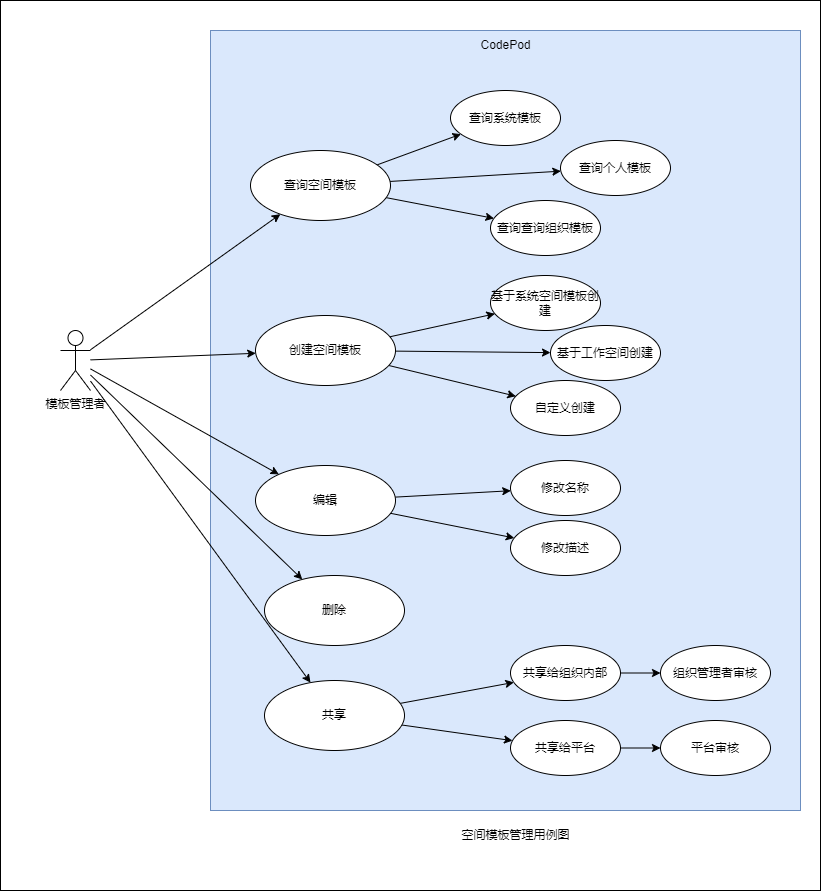

The diagram above was exported from draw.io. Its source (the exported page's mxGraphModel, read from the mxfile embedded in the PNG):
<mxGraphModel dx="1086" dy="689" grid="1" gridSize="10" guides="1" tooltips="1" connect="1" arrows="1" fold="1" page="1" pageScale="1" pageWidth="827" pageHeight="1169" math="0" shadow="0">
  <root>
    <mxCell id="0" />
    <mxCell id="1" parent="0" />
    <mxCell id="YM8EHQAuOuDtphGUrN3E-1" value="" style="rounded=0;whiteSpace=wrap;html=1;" vertex="1" parent="1">
      <mxGeometry x="10" y="10" width="820" height="890" as="geometry" />
    </mxCell>
    <mxCell id="K6Szr2WWAs6mvH63RR3F-1" value="" style="rounded=0;whiteSpace=wrap;html=1;fillColor=#dae8fc;strokeColor=#6c8ebf;" parent="1" vertex="1">
      <mxGeometry x="220" y="40" width="590" height="780" as="geometry" />
    </mxCell>
    <mxCell id="K6Szr2WWAs6mvH63RR3F-2" style="edgeStyle=none;html=1;" parent="1" source="K6Szr2WWAs6mvH63RR3F-4" target="K6Szr2WWAs6mvH63RR3F-11" edge="1">
      <mxGeometry relative="1" as="geometry" />
    </mxCell>
    <mxCell id="K6Szr2WWAs6mvH63RR3F-3" style="edgeStyle=none;html=1;" parent="1" source="K6Szr2WWAs6mvH63RR3F-4" target="K6Szr2WWAs6mvH63RR3F-12" edge="1">
      <mxGeometry relative="1" as="geometry" />
    </mxCell>
    <mxCell id="K6Szr2WWAs6mvH63RR3F-27" style="edgeStyle=none;html=1;fontSize=9;" parent="1" source="K6Szr2WWAs6mvH63RR3F-4" target="K6Szr2WWAs6mvH63RR3F-26" edge="1">
      <mxGeometry relative="1" as="geometry" />
    </mxCell>
    <mxCell id="-lUyIPR63ZEy9vzBQKtA-6" style="edgeStyle=none;html=1;fontSize=9;" parent="1" source="K6Szr2WWAs6mvH63RR3F-4" target="-lUyIPR63ZEy9vzBQKtA-1" edge="1">
      <mxGeometry relative="1" as="geometry" />
    </mxCell>
    <mxCell id="K6Szr2WWAs6mvH63RR3F-4" value="模板管理者" style="shape=umlActor;verticalLabelPosition=bottom;verticalAlign=top;html=1;" parent="1" vertex="1">
      <mxGeometry x="70" y="340" width="30" height="60" as="geometry" />
    </mxCell>
    <mxCell id="K6Szr2WWAs6mvH63RR3F-23" style="edgeStyle=none;html=1;fontSize=9;" parent="1" source="K6Szr2WWAs6mvH63RR3F-5" target="K6Szr2WWAs6mvH63RR3F-20" edge="1">
      <mxGeometry relative="1" as="geometry" />
    </mxCell>
    <mxCell id="K6Szr2WWAs6mvH63RR3F-24" style="edgeStyle=none;html=1;fontSize=9;" parent="1" source="K6Szr2WWAs6mvH63RR3F-5" target="K6Szr2WWAs6mvH63RR3F-21" edge="1">
      <mxGeometry relative="1" as="geometry" />
    </mxCell>
    <mxCell id="K6Szr2WWAs6mvH63RR3F-25" style="edgeStyle=none;html=1;fontSize=9;" parent="1" source="K6Szr2WWAs6mvH63RR3F-5" target="K6Szr2WWAs6mvH63RR3F-22" edge="1">
      <mxGeometry relative="1" as="geometry" />
    </mxCell>
    <mxCell id="K6Szr2WWAs6mvH63RR3F-5" value="查询空间模板" style="ellipse;whiteSpace=wrap;html=1;" parent="1" vertex="1">
      <mxGeometry x="260" y="160" width="140" height="70" as="geometry" />
    </mxCell>
    <mxCell id="K6Szr2WWAs6mvH63RR3F-6" value="CodePod" style="text;html=1;align=center;verticalAlign=middle;resizable=0;points=[];autosize=1;strokeColor=none;fillColor=none;" parent="1" vertex="1">
      <mxGeometry x="480" y="40" width="70" height="30" as="geometry" />
    </mxCell>
    <mxCell id="K6Szr2WWAs6mvH63RR3F-8" style="edgeStyle=none;html=1;" parent="1" source="K6Szr2WWAs6mvH63RR3F-4" target="K6Szr2WWAs6mvH63RR3F-5" edge="1">
      <mxGeometry relative="1" as="geometry" />
    </mxCell>
    <mxCell id="K6Szr2WWAs6mvH63RR3F-10" value="空间模板管理用例图" style="text;html=1;align=center;verticalAlign=middle;resizable=0;points=[];autosize=1;strokeColor=none;fillColor=none;" parent="1" vertex="1">
      <mxGeometry x="460" y="830" width="130" height="30" as="geometry" />
    </mxCell>
    <mxCell id="K6Szr2WWAs6mvH63RR3F-11" value="删除" style="ellipse;whiteSpace=wrap;html=1;" parent="1" vertex="1">
      <mxGeometry x="274" y="585" width="140" height="70" as="geometry" />
    </mxCell>
    <mxCell id="K6Szr2WWAs6mvH63RR3F-14" style="edgeStyle=none;html=1;fontSize=9;" parent="1" source="K6Szr2WWAs6mvH63RR3F-12" target="K6Szr2WWAs6mvH63RR3F-13" edge="1">
      <mxGeometry relative="1" as="geometry" />
    </mxCell>
    <mxCell id="K6Szr2WWAs6mvH63RR3F-16" style="edgeStyle=none;html=1;fontSize=9;" parent="1" source="K6Szr2WWAs6mvH63RR3F-12" target="K6Szr2WWAs6mvH63RR3F-15" edge="1">
      <mxGeometry relative="1" as="geometry" />
    </mxCell>
    <mxCell id="K6Szr2WWAs6mvH63RR3F-18" style="edgeStyle=none;html=1;fontSize=9;" parent="1" source="K6Szr2WWAs6mvH63RR3F-12" target="K6Szr2WWAs6mvH63RR3F-17" edge="1">
      <mxGeometry relative="1" as="geometry" />
    </mxCell>
    <mxCell id="K6Szr2WWAs6mvH63RR3F-12" value="创建空间模板" style="ellipse;whiteSpace=wrap;html=1;" parent="1" vertex="1">
      <mxGeometry x="265" y="325" width="140" height="70" as="geometry" />
    </mxCell>
    <mxCell id="K6Szr2WWAs6mvH63RR3F-13" value="基于工作空间创建" style="ellipse;whiteSpace=wrap;html=1;" parent="1" vertex="1">
      <mxGeometry x="560" y="335" width="110" height="55" as="geometry" />
    </mxCell>
    <mxCell id="K6Szr2WWAs6mvH63RR3F-15" value="自定义创建" style="ellipse;whiteSpace=wrap;html=1;" parent="1" vertex="1">
      <mxGeometry x="520" y="390" width="110" height="55" as="geometry" />
    </mxCell>
    <mxCell id="K6Szr2WWAs6mvH63RR3F-17" value="基于系统空间模板创建" style="ellipse;whiteSpace=wrap;html=1;" parent="1" vertex="1">
      <mxGeometry x="500" y="285" width="110" height="55" as="geometry" />
    </mxCell>
    <mxCell id="K6Szr2WWAs6mvH63RR3F-20" value="查询系统模板" style="ellipse;whiteSpace=wrap;html=1;" parent="1" vertex="1">
      <mxGeometry x="460" y="100" width="110" height="55" as="geometry" />
    </mxCell>
    <mxCell id="K6Szr2WWAs6mvH63RR3F-21" value="查询个人模板" style="ellipse;whiteSpace=wrap;html=1;" parent="1" vertex="1">
      <mxGeometry x="570" y="150" width="110" height="55" as="geometry" />
    </mxCell>
    <mxCell id="K6Szr2WWAs6mvH63RR3F-22" value="查询查询组织模板" style="ellipse;whiteSpace=wrap;html=1;" parent="1" vertex="1">
      <mxGeometry x="500" y="210" width="110" height="55" as="geometry" />
    </mxCell>
    <mxCell id="Ph4F5qlaNeI9--JTwx00-2" style="edgeStyle=none;html=1;fontSize=9;" parent="1" source="K6Szr2WWAs6mvH63RR3F-26" target="Ph4F5qlaNeI9--JTwx00-1" edge="1">
      <mxGeometry relative="1" as="geometry" />
    </mxCell>
    <mxCell id="Ph4F5qlaNeI9--JTwx00-4" style="edgeStyle=none;html=1;fontSize=9;" parent="1" source="K6Szr2WWAs6mvH63RR3F-26" target="Ph4F5qlaNeI9--JTwx00-3" edge="1">
      <mxGeometry relative="1" as="geometry" />
    </mxCell>
    <mxCell id="K6Szr2WWAs6mvH63RR3F-26" value="编辑" style="ellipse;whiteSpace=wrap;html=1;" parent="1" vertex="1">
      <mxGeometry x="265" y="475" width="140" height="70" as="geometry" />
    </mxCell>
    <mxCell id="Ph4F5qlaNeI9--JTwx00-1" value="修改名称" style="ellipse;whiteSpace=wrap;html=1;" parent="1" vertex="1">
      <mxGeometry x="520" y="470" width="110" height="55" as="geometry" />
    </mxCell>
    <mxCell id="Ph4F5qlaNeI9--JTwx00-3" value="修改描述" style="ellipse;whiteSpace=wrap;html=1;" parent="1" vertex="1">
      <mxGeometry x="520" y="530" width="110" height="55" as="geometry" />
    </mxCell>
    <mxCell id="-lUyIPR63ZEy9vzBQKtA-3" style="edgeStyle=none;html=1;fontSize=9;" parent="1" source="-lUyIPR63ZEy9vzBQKtA-1" target="-lUyIPR63ZEy9vzBQKtA-2" edge="1">
      <mxGeometry relative="1" as="geometry" />
    </mxCell>
    <mxCell id="-lUyIPR63ZEy9vzBQKtA-5" style="edgeStyle=none;html=1;fontSize=9;" parent="1" source="-lUyIPR63ZEy9vzBQKtA-1" target="-lUyIPR63ZEy9vzBQKtA-4" edge="1">
      <mxGeometry relative="1" as="geometry" />
    </mxCell>
    <mxCell id="-lUyIPR63ZEy9vzBQKtA-1" value="共享" style="ellipse;whiteSpace=wrap;html=1;" parent="1" vertex="1">
      <mxGeometry x="274" y="690" width="140" height="70" as="geometry" />
    </mxCell>
    <mxCell id="-lUyIPR63ZEy9vzBQKtA-9" style="edgeStyle=none;html=1;fontSize=9;" parent="1" source="-lUyIPR63ZEy9vzBQKtA-2" target="-lUyIPR63ZEy9vzBQKtA-8" edge="1">
      <mxGeometry relative="1" as="geometry" />
    </mxCell>
    <mxCell id="-lUyIPR63ZEy9vzBQKtA-2" value="共享给组织内部" style="ellipse;whiteSpace=wrap;html=1;" parent="1" vertex="1">
      <mxGeometry x="520" y="655" width="110" height="55" as="geometry" />
    </mxCell>
    <mxCell id="-lUyIPR63ZEy9vzBQKtA-10" style="edgeStyle=none;html=1;fontSize=9;" parent="1" source="-lUyIPR63ZEy9vzBQKtA-4" target="-lUyIPR63ZEy9vzBQKtA-7" edge="1">
      <mxGeometry relative="1" as="geometry" />
    </mxCell>
    <mxCell id="-lUyIPR63ZEy9vzBQKtA-4" value="共享给平台" style="ellipse;whiteSpace=wrap;html=1;" parent="1" vertex="1">
      <mxGeometry x="520" y="730" width="110" height="55" as="geometry" />
    </mxCell>
    <mxCell id="-lUyIPR63ZEy9vzBQKtA-7" value="平台审核" style="ellipse;whiteSpace=wrap;html=1;" parent="1" vertex="1">
      <mxGeometry x="670" y="730" width="110" height="55" as="geometry" />
    </mxCell>
    <mxCell id="-lUyIPR63ZEy9vzBQKtA-8" value="组织管理者审核" style="ellipse;whiteSpace=wrap;html=1;" parent="1" vertex="1">
      <mxGeometry x="670" y="655" width="110" height="55" as="geometry" />
    </mxCell>
  </root>
</mxGraphModel>